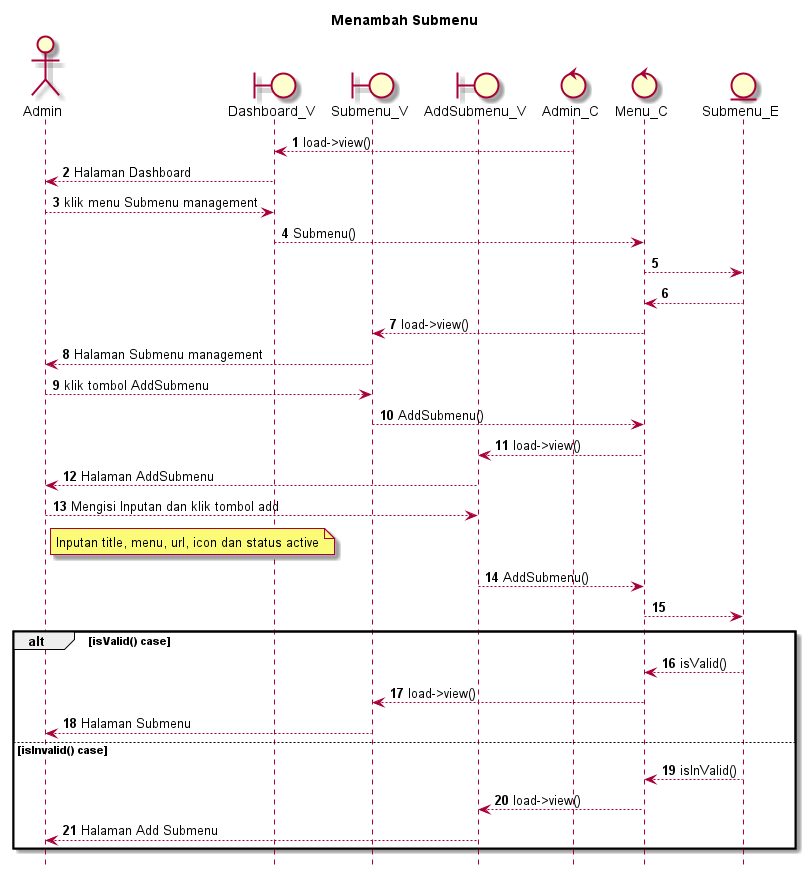

The diagram above was rendered by PlantUML. Its source (embedded in the PNG):
@startuml

autonumber
hide footbox
title Menambah Submenu

Actor Admin
boundary Dashboard_V
boundary Submenu_V
boundary AddSubmenu_V
control Admin_C
control Menu_C
Entity Submenu_E

Admin_C --> Dashboard_V: load->view()
Dashboard_V --> Admin: Halaman Dashboard
Admin --> Dashboard_V: klik menu Submenu management
Dashboard_V --> Menu_C: Submenu()
Menu_C --> Submenu_E:
    
    Submenu_E --> Menu_C:
    Menu_C --> Submenu_V: load->view()
    Submenu_V --> Admin: Halaman Submenu management

Admin --> Submenu_V: klik tombol AddSubmenu
Submenu_V --> Menu_C: AddSubmenu()
Menu_C --> AddSubmenu_V: load->view()
AddSubmenu_V --> Admin: Halaman AddSubmenu

Admin --> AddSubmenu_V: Mengisi Inputan dan klik tombol add
    note right of Admin
        Inputan title, menu, url, icon dan status active
            end note
AddSubmenu_V --> Menu_C: AddSubmenu()
Menu_C --> Submenu_E:

alt isValid() case
    
    Submenu_E --> Menu_C: isValid()
    Menu_C --> Submenu_V: load->view()
    Submenu_V --> Admin: Halaman Submenu

else isInvalid() case
    
    Submenu_E --> Menu_C: isInValid()
    Menu_C --> AddSubmenu_V: load->view()
    AddSubmenu_V --> Admin: Halaman Add Submenu

end
@enduml